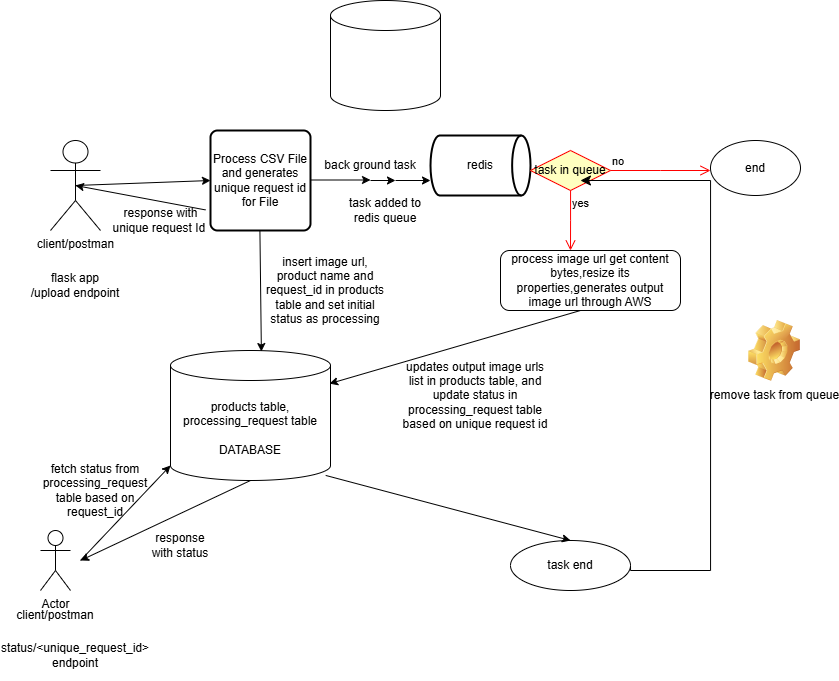

The diagram above was exported from draw.io. Its source (the exported page's mxGraphModel, read from the mxfile embedded in the PNG):
<mxGraphModel dx="925" dy="538" grid="1" gridSize="10" guides="1" tooltips="1" connect="1" arrows="1" fold="1" page="1" pageScale="1" pageWidth="850" pageHeight="1100" math="0" shadow="0">
  <root>
    <mxCell id="0" />
    <mxCell id="1" parent="0" />
    <mxCell id="5OQZ4BPWSr_NjFRIa7mk-3" value="" style="endArrow=classic;html=1;rounded=0;exitX=0.5;exitY=0.5;exitDx=0;exitDy=0;exitPerimeter=0;" edge="1" parent="1" source="5OQZ4BPWSr_NjFRIa7mk-33">
      <mxGeometry width="50" height="50" relative="1" as="geometry">
        <mxPoint x="150" y="180" as="sourcePoint" />
        <mxPoint x="210" y="180" as="targetPoint" />
      </mxGeometry>
    </mxCell>
    <mxCell id="5OQZ4BPWSr_NjFRIa7mk-4" value="Process CSV File&lt;div&gt;and generates unique request id for File&lt;/div&gt;" style="rounded=1;whiteSpace=wrap;html=1;absoluteArcSize=1;arcSize=14;strokeWidth=2;" vertex="1" parent="1">
      <mxGeometry x="210" y="130" width="100" height="100" as="geometry" />
    </mxCell>
    <mxCell id="5OQZ4BPWSr_NjFRIa7mk-6" value="response with&lt;div&gt;unique request Id&amp;nbsp;&lt;/div&gt;" style="text;html=1;align=center;verticalAlign=middle;resizable=0;points=[];autosize=1;strokeColor=none;fillColor=none;" vertex="1" parent="1">
      <mxGeometry x="100" y="200" width="120" height="40" as="geometry" />
    </mxCell>
    <mxCell id="5OQZ4BPWSr_NjFRIa7mk-9" value="" style="shape=cylinder3;whiteSpace=wrap;html=1;boundedLbl=1;backgroundOutline=1;size=15;" vertex="1" parent="1">
      <mxGeometry x="330" width="110" height="110" as="geometry" />
    </mxCell>
    <mxCell id="5OQZ4BPWSr_NjFRIa7mk-10" value="" style="endArrow=classic;html=1;rounded=0;" edge="1" parent="1">
      <mxGeometry width="50" height="50" relative="1" as="geometry">
        <mxPoint x="310" y="179.5" as="sourcePoint" />
        <mxPoint x="370" y="179.5" as="targetPoint" />
      </mxGeometry>
    </mxCell>
    <mxCell id="5OQZ4BPWSr_NjFRIa7mk-13" style="edgeStyle=orthogonalEdgeStyle;rounded=0;orthogonalLoop=1;jettySize=auto;html=1;exitX=0.75;exitY=1;exitDx=0;exitDy=0;" edge="1" parent="1" source="5OQZ4BPWSr_NjFRIa7mk-11">
      <mxGeometry relative="1" as="geometry">
        <mxPoint x="430" y="180" as="targetPoint" />
      </mxGeometry>
    </mxCell>
    <mxCell id="5OQZ4BPWSr_NjFRIa7mk-11" value="back ground task" style="text;html=1;align=center;verticalAlign=middle;whiteSpace=wrap;rounded=0;" vertex="1" parent="1">
      <mxGeometry x="320" y="150" width="100" height="30" as="geometry" />
    </mxCell>
    <mxCell id="5OQZ4BPWSr_NjFRIa7mk-12" style="edgeStyle=orthogonalEdgeStyle;rounded=0;orthogonalLoop=1;jettySize=auto;html=1;exitX=0.5;exitY=1;exitDx=0;exitDy=0;entryX=0.75;entryY=1;entryDx=0;entryDy=0;" edge="1" parent="1" source="5OQZ4BPWSr_NjFRIa7mk-11" target="5OQZ4BPWSr_NjFRIa7mk-11">
      <mxGeometry relative="1" as="geometry" />
    </mxCell>
    <mxCell id="5OQZ4BPWSr_NjFRIa7mk-15" value="task added to redis queue" style="text;html=1;align=center;verticalAlign=middle;whiteSpace=wrap;rounded=0;" vertex="1" parent="1">
      <mxGeometry x="340" y="190" width="90" height="40" as="geometry" />
    </mxCell>
    <mxCell id="5OQZ4BPWSr_NjFRIa7mk-16" value="redis" style="strokeWidth=2;html=1;shape=mxgraph.flowchart.direct_data;whiteSpace=wrap;" vertex="1" parent="1">
      <mxGeometry x="430" y="135" width="100" height="60" as="geometry" />
    </mxCell>
    <mxCell id="5OQZ4BPWSr_NjFRIa7mk-23" value="task in queue" style="rhombus;whiteSpace=wrap;html=1;fontColor=#000000;fillColor=#ffffc0;strokeColor=#ff0000;" vertex="1" parent="1">
      <mxGeometry x="530" y="150" width="80" height="40" as="geometry" />
    </mxCell>
    <mxCell id="5OQZ4BPWSr_NjFRIa7mk-24" value="no" style="edgeStyle=orthogonalEdgeStyle;html=1;align=left;verticalAlign=bottom;endArrow=open;endSize=8;strokeColor=#ff0000;rounded=0;" edge="1" source="5OQZ4BPWSr_NjFRIa7mk-23" parent="1">
      <mxGeometry x="-1" relative="1" as="geometry">
        <mxPoint x="710" y="170" as="targetPoint" />
      </mxGeometry>
    </mxCell>
    <mxCell id="5OQZ4BPWSr_NjFRIa7mk-25" value="yes" style="edgeStyle=orthogonalEdgeStyle;html=1;align=left;verticalAlign=top;endArrow=open;endSize=8;strokeColor=#ff0000;rounded=0;" edge="1" source="5OQZ4BPWSr_NjFRIa7mk-23" parent="1">
      <mxGeometry x="-1" relative="1" as="geometry">
        <mxPoint x="570" y="250" as="targetPoint" />
      </mxGeometry>
    </mxCell>
    <mxCell id="5OQZ4BPWSr_NjFRIa7mk-26" value="process image url get content bytes,resize its properties,generates output image url through AWS" style="rounded=1;whiteSpace=wrap;html=1;" vertex="1" parent="1">
      <mxGeometry x="500" y="250" width="180" height="60" as="geometry" />
    </mxCell>
    <mxCell id="5OQZ4BPWSr_NjFRIa7mk-27" value="end" style="ellipse;whiteSpace=wrap;html=1;" vertex="1" parent="1">
      <mxGeometry x="710" y="140" width="90" height="55" as="geometry" />
    </mxCell>
    <mxCell id="5OQZ4BPWSr_NjFRIa7mk-29" value="products table,&lt;div&gt;processing_request table&lt;/div&gt;&lt;div&gt;&lt;br&gt;&lt;/div&gt;&lt;div&gt;DATABASE&lt;/div&gt;" style="shape=cylinder3;whiteSpace=wrap;html=1;boundedLbl=1;backgroundOutline=1;size=15;" vertex="1" parent="1">
      <mxGeometry x="170" y="350" width="160" height="130" as="geometry" />
    </mxCell>
    <mxCell id="5OQZ4BPWSr_NjFRIa7mk-30" value="task end" style="ellipse;whiteSpace=wrap;html=1;" vertex="1" parent="1">
      <mxGeometry x="510" y="540" width="120" height="50" as="geometry" />
    </mxCell>
    <mxCell id="5OQZ4BPWSr_NjFRIa7mk-31" value="" style="endArrow=classic;html=1;rounded=0;exitX=0.97;exitY=0.961;exitDx=0;exitDy=0;exitPerimeter=0;" edge="1" parent="1" source="5OQZ4BPWSr_NjFRIa7mk-29">
      <mxGeometry width="50" height="50" relative="1" as="geometry">
        <mxPoint x="569.5" y="500" as="sourcePoint" />
        <mxPoint x="570" y="540" as="targetPoint" />
      </mxGeometry>
    </mxCell>
    <mxCell id="5OQZ4BPWSr_NjFRIa7mk-32" value="flask app&lt;div&gt;/upload endpoint&lt;/div&gt;" style="text;html=1;align=center;verticalAlign=middle;whiteSpace=wrap;rounded=0;" vertex="1" parent="1">
      <mxGeometry x="20" y="270" width="110" height="30" as="geometry" />
    </mxCell>
    <mxCell id="5OQZ4BPWSr_NjFRIa7mk-33" value="client/postman" style="shape=umlActor;verticalLabelPosition=bottom;verticalAlign=top;html=1;outlineConnect=0;" vertex="1" parent="1">
      <mxGeometry x="50" y="140" width="50" height="90" as="geometry" />
    </mxCell>
    <mxCell id="5OQZ4BPWSr_NjFRIa7mk-39" value="" style="edgeStyle=segmentEdgeStyle;endArrow=classic;html=1;curved=0;rounded=0;endSize=8;startSize=8;entryX=1;entryY=1;entryDx=0;entryDy=0;exitX=1;exitY=0.5;exitDx=0;exitDy=0;" edge="1" parent="1" source="5OQZ4BPWSr_NjFRIa7mk-30">
      <mxGeometry width="50" height="50" relative="1" as="geometry">
        <mxPoint x="669.94" y="570" as="sourcePoint" />
        <mxPoint x="579.94" y="180" as="targetPoint" />
        <Array as="points">
          <mxPoint x="630" y="570" />
          <mxPoint x="710" y="570" />
          <mxPoint x="710" y="180" />
        </Array>
      </mxGeometry>
    </mxCell>
    <mxCell id="5OQZ4BPWSr_NjFRIa7mk-40" value="remove task from queue" style="shape=image;html=1;verticalLabelPosition=bottom;verticalAlign=top;imageAspect=1;aspect=fixed;image=img/clipart/Gear_128x128.png" vertex="1" parent="1">
      <mxGeometry x="748" y="320" width="52" height="61" as="geometry" />
    </mxCell>
    <mxCell id="5OQZ4BPWSr_NjFRIa7mk-43" value="insert image url, product name and request_id in products table and set initial status as processing" style="text;html=1;align=center;verticalAlign=middle;whiteSpace=wrap;rounded=0;" vertex="1" parent="1">
      <mxGeometry x="260" y="240" width="130" height="100" as="geometry" />
    </mxCell>
    <mxCell id="5OQZ4BPWSr_NjFRIa7mk-44" value="updates output image urls list in products table, and update status in processing_request table based on unique request id" style="text;html=1;align=center;verticalAlign=middle;whiteSpace=wrap;rounded=0;" vertex="1" parent="1">
      <mxGeometry x="400" y="360" width="150" height="70" as="geometry" />
    </mxCell>
    <mxCell id="5OQZ4BPWSr_NjFRIa7mk-45" value="" style="endArrow=classic;html=1;rounded=0;entryX=0.568;entryY=0.008;entryDx=0;entryDy=0;entryPerimeter=0;" edge="1" parent="1" target="5OQZ4BPWSr_NjFRIa7mk-29">
      <mxGeometry width="50" height="50" relative="1" as="geometry">
        <mxPoint x="259.41" y="230" as="sourcePoint" />
        <mxPoint x="259.41" y="290" as="targetPoint" />
      </mxGeometry>
    </mxCell>
    <mxCell id="5OQZ4BPWSr_NjFRIa7mk-46" value="" style="endArrow=classic;html=1;rounded=0;entryX=0.994;entryY=0.255;entryDx=0;entryDy=0;entryPerimeter=0;" edge="1" parent="1" target="5OQZ4BPWSr_NjFRIa7mk-29">
      <mxGeometry width="50" height="50" relative="1" as="geometry">
        <mxPoint x="580" y="310" as="sourcePoint" />
        <mxPoint x="580" y="390" as="targetPoint" />
      </mxGeometry>
    </mxCell>
    <mxCell id="5OQZ4BPWSr_NjFRIa7mk-49" value="" style="endArrow=classic;html=1;rounded=0;entryX=0.5;entryY=0.5;entryDx=0;entryDy=0;entryPerimeter=0;" edge="1" parent="1" target="5OQZ4BPWSr_NjFRIa7mk-33">
      <mxGeometry width="50" height="50" relative="1" as="geometry">
        <mxPoint x="205" y="209.41" as="sourcePoint" />
        <mxPoint x="135" y="209.41" as="targetPoint" />
      </mxGeometry>
    </mxCell>
    <mxCell id="5OQZ4BPWSr_NjFRIa7mk-50" value="Actor" style="shape=umlActor;verticalLabelPosition=bottom;verticalAlign=top;html=1;outlineConnect=0;" vertex="1" parent="1">
      <mxGeometry x="40" y="530" width="30" height="60" as="geometry" />
    </mxCell>
    <mxCell id="5OQZ4BPWSr_NjFRIa7mk-53" value="status/&amp;lt;unique_request_id&amp;gt;&lt;div&gt;endpoint&lt;/div&gt;" style="text;html=1;align=center;verticalAlign=middle;whiteSpace=wrap;rounded=0;" vertex="1" parent="1">
      <mxGeometry y="630" width="150" height="50" as="geometry" />
    </mxCell>
    <mxCell id="5OQZ4BPWSr_NjFRIa7mk-59" value="" style="endArrow=classic;html=1;rounded=0;entryX=0;entryY=1;entryDx=0;entryDy=-15;entryPerimeter=0;" edge="1" parent="1" target="5OQZ4BPWSr_NjFRIa7mk-29">
      <mxGeometry width="50" height="50" relative="1" as="geometry">
        <mxPoint x="80" y="560" as="sourcePoint" />
        <mxPoint x="130" y="510" as="targetPoint" />
      </mxGeometry>
    </mxCell>
    <mxCell id="5OQZ4BPWSr_NjFRIa7mk-60" value="fetch status from processing_request table based on request_id" style="text;html=1;align=center;verticalAlign=middle;whiteSpace=wrap;rounded=0;" vertex="1" parent="1">
      <mxGeometry x="30" y="460" width="130" height="60" as="geometry" />
    </mxCell>
    <mxCell id="5OQZ4BPWSr_NjFRIa7mk-63" value="" style="endArrow=classic;html=1;rounded=0;exitX=0.5;exitY=1;exitDx=0;exitDy=0;exitPerimeter=0;" edge="1" parent="1" source="5OQZ4BPWSr_NjFRIa7mk-29">
      <mxGeometry width="50" height="50" relative="1" as="geometry">
        <mxPoint x="290" y="550" as="sourcePoint" />
        <mxPoint x="80" y="560" as="targetPoint" />
      </mxGeometry>
    </mxCell>
    <mxCell id="5OQZ4BPWSr_NjFRIa7mk-64" value="response with status" style="text;html=1;align=center;verticalAlign=middle;whiteSpace=wrap;rounded=0;" vertex="1" parent="1">
      <mxGeometry x="150" y="530" width="60" height="30" as="geometry" />
    </mxCell>
    <mxCell id="5OQZ4BPWSr_NjFRIa7mk-66" value="client/postman" style="text;html=1;align=center;verticalAlign=middle;whiteSpace=wrap;rounded=0;" vertex="1" parent="1">
      <mxGeometry x="25" y="600" width="60" height="30" as="geometry" />
    </mxCell>
  </root>
</mxGraphModel>